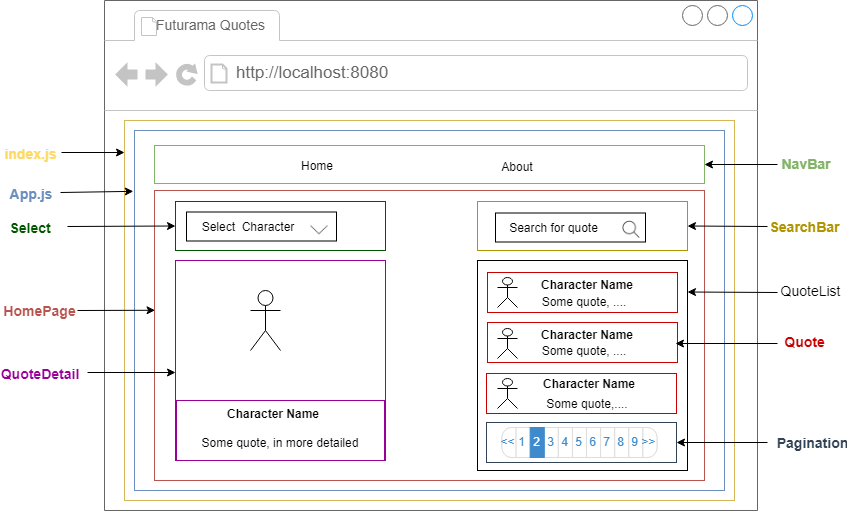

The diagram above was exported from draw.io. Its source (the exported page's mxGraphModel, read from the mxfile embedded in the PNG):
<mxGraphModel dx="1157" dy="537" grid="1" gridSize="10" guides="1" tooltips="1" connect="1" arrows="1" fold="1" page="1" pageScale="1" pageWidth="850" pageHeight="1100" math="0" shadow="0">
  <root>
    <mxCell id="0" />
    <mxCell id="1" parent="0" />
    <mxCell id="zF3ERXeeioQHRcDe2O1K-3" value="" style="strokeWidth=1;shadow=0;dashed=0;align=center;html=1;shape=mxgraph.mockup.containers.browserWindow;rSize=0;fillColor=#ffffff;strokeColor=#666666;strokeColor2=#008cff;strokeColor3=#c4c4c4;mainText=,;recursiveResize=0;" vertex="1" parent="1">
      <mxGeometry x="107" y="48" width="653" height="510" as="geometry" />
    </mxCell>
    <mxCell id="zF3ERXeeioQHRcDe2O1K-4" value="&lt;font style=&quot;font-size: 14px&quot;&gt;Futurama Quotes&lt;/font&gt;" style="strokeWidth=1;shadow=0;dashed=0;align=center;html=1;shape=mxgraph.mockup.containers.anchor;fontSize=17;fontColor=#666666;align=left;" vertex="1" parent="zF3ERXeeioQHRcDe2O1K-3">
      <mxGeometry x="50" y="12" width="90" height="26" as="geometry" />
    </mxCell>
    <mxCell id="zF3ERXeeioQHRcDe2O1K-5" value="http://localhost:8080" style="strokeWidth=1;shadow=0;dashed=0;align=center;html=1;shape=mxgraph.mockup.containers.anchor;rSize=0;fontSize=17;fontColor=#666666;align=left;" vertex="1" parent="zF3ERXeeioQHRcDe2O1K-3">
      <mxGeometry x="130" y="60" width="250" height="26" as="geometry" />
    </mxCell>
    <mxCell id="zF3ERXeeioQHRcDe2O1K-6" value="" style="rounded=0;whiteSpace=wrap;html=1;fillColor=none;strokeColor=#d6b656;" vertex="1" parent="zF3ERXeeioQHRcDe2O1K-3">
      <mxGeometry x="20" y="120" width="610" height="380" as="geometry" />
    </mxCell>
    <mxCell id="zF3ERXeeioQHRcDe2O1K-9" value="" style="rounded=0;whiteSpace=wrap;html=1;fillColor=none;strokeColor=#6c8ebf;" vertex="1" parent="zF3ERXeeioQHRcDe2O1K-3">
      <mxGeometry x="30" y="130" width="590" height="360" as="geometry" />
    </mxCell>
    <mxCell id="zF3ERXeeioQHRcDe2O1K-14" value="" style="rounded=0;whiteSpace=wrap;html=1;fillColor=none;strokeColor=#82b366;" vertex="1" parent="zF3ERXeeioQHRcDe2O1K-3">
      <mxGeometry x="50" y="145" width="550" height="38" as="geometry" />
    </mxCell>
    <mxCell id="zF3ERXeeioQHRcDe2O1K-15" value="Home" style="text;html=1;strokeColor=none;fillColor=none;align=center;verticalAlign=middle;whiteSpace=wrap;rounded=0;" vertex="1" parent="zF3ERXeeioQHRcDe2O1K-3">
      <mxGeometry x="192" y="155" width="40" height="20" as="geometry" />
    </mxCell>
    <mxCell id="zF3ERXeeioQHRcDe2O1K-16" value="About" style="text;html=1;strokeColor=none;fillColor=none;align=center;verticalAlign=middle;whiteSpace=wrap;rounded=0;" vertex="1" parent="zF3ERXeeioQHRcDe2O1K-3">
      <mxGeometry x="393" y="156" width="40" height="20" as="geometry" />
    </mxCell>
    <mxCell id="zF3ERXeeioQHRcDe2O1K-21" value="" style="rounded=0;whiteSpace=wrap;html=1;fillColor=none;strokeColor=#b85450;" vertex="1" parent="zF3ERXeeioQHRcDe2O1K-3">
      <mxGeometry x="50" y="190" width="550" height="290" as="geometry" />
    </mxCell>
    <mxCell id="zF3ERXeeioQHRcDe2O1K-29" value="" style="rounded=0;whiteSpace=wrap;html=1;fillColor=none;strokeColor=#005700;fontColor=#ffffff;" vertex="1" parent="zF3ERXeeioQHRcDe2O1K-3">
      <mxGeometry x="71" y="201" width="210" height="49" as="geometry" />
    </mxCell>
    <mxCell id="zF3ERXeeioQHRcDe2O1K-33" value="" style="rounded=0;whiteSpace=wrap;html=1;fillColor=none;strokeColor=#B09500;fontColor=#ffffff;" vertex="1" parent="zF3ERXeeioQHRcDe2O1K-3">
      <mxGeometry x="373" y="201" width="210" height="49" as="geometry" />
    </mxCell>
    <mxCell id="zF3ERXeeioQHRcDe2O1K-34" value="" style="rounded=0;whiteSpace=wrap;html=1;" vertex="1" parent="zF3ERXeeioQHRcDe2O1K-3">
      <mxGeometry x="82" y="211.5" width="150" height="29" as="geometry" />
    </mxCell>
    <mxCell id="zF3ERXeeioQHRcDe2O1K-35" value="" style="shape=image;html=1;verticalAlign=top;verticalLabelPosition=bottom;labelBackgroundColor=#ffffff;imageAspect=0;aspect=fixed;image=https://cdn0.iconfinder.com/data/icons/slim-square-icons-basics/100/basics-08-128.png" vertex="1" parent="zF3ERXeeioQHRcDe2O1K-3">
      <mxGeometry x="200" y="215.5" width="29" height="29" as="geometry" />
    </mxCell>
    <mxCell id="zF3ERXeeioQHRcDe2O1K-36" value="" style="rounded=0;whiteSpace=wrap;html=1;" vertex="1" parent="zF3ERXeeioQHRcDe2O1K-3">
      <mxGeometry x="391" y="212.5" width="150" height="29" as="geometry" />
    </mxCell>
    <mxCell id="zF3ERXeeioQHRcDe2O1K-37" value="" style="shape=image;html=1;verticalAlign=top;verticalLabelPosition=bottom;labelBackgroundColor=#ffffff;imageAspect=0;aspect=fixed;image=https://cdn0.iconfinder.com/data/icons/slim-square-icons-basics/100/basics-19-128.png" vertex="1" parent="zF3ERXeeioQHRcDe2O1K-3">
      <mxGeometry x="513" y="215" width="28" height="28" as="geometry" />
    </mxCell>
    <mxCell id="zF3ERXeeioQHRcDe2O1K-38" value="" style="rounded=0;whiteSpace=wrap;html=1;fillColor=none;strokeColor=#990099;gradientColor=#7ea6e0;" vertex="1" parent="zF3ERXeeioQHRcDe2O1K-3">
      <mxGeometry x="71" y="260" width="210" height="200" as="geometry" />
    </mxCell>
    <mxCell id="zF3ERXeeioQHRcDe2O1K-39" value="" style="rounded=0;whiteSpace=wrap;html=1;" vertex="1" parent="zF3ERXeeioQHRcDe2O1K-3">
      <mxGeometry x="373" y="260" width="210" height="210" as="geometry" />
    </mxCell>
    <mxCell id="zF3ERXeeioQHRcDe2O1K-41" value="" style="endArrow=classic;html=1;" edge="1" parent="zF3ERXeeioQHRcDe2O1K-3">
      <mxGeometry width="50" height="50" relative="1" as="geometry">
        <mxPoint x="-17" y="372" as="sourcePoint" />
        <mxPoint x="71" y="372" as="targetPoint" />
      </mxGeometry>
    </mxCell>
    <mxCell id="zF3ERXeeioQHRcDe2O1K-65" value="" style="rounded=0;whiteSpace=wrap;html=1;gradientColor=#ffa500;fillColor=none;strokeColor=#C90000;" vertex="1" parent="zF3ERXeeioQHRcDe2O1K-3">
      <mxGeometry x="383" y="272" width="190" height="40" as="geometry" />
    </mxCell>
    <mxCell id="zF3ERXeeioQHRcDe2O1K-66" value="" style="rounded=0;whiteSpace=wrap;html=1;strokeColor=#C90000;" vertex="1" parent="zF3ERXeeioQHRcDe2O1K-3">
      <mxGeometry x="383" y="322" width="190" height="40" as="geometry" />
    </mxCell>
    <mxCell id="zF3ERXeeioQHRcDe2O1K-67" value="" style="rounded=0;whiteSpace=wrap;html=1;strokeColor=#C90000;" vertex="1" parent="zF3ERXeeioQHRcDe2O1K-3">
      <mxGeometry x="382" y="373" width="190" height="40" as="geometry" />
    </mxCell>
    <mxCell id="zF3ERXeeioQHRcDe2O1K-81" value="" style="rounded=0;whiteSpace=wrap;html=1;fillColor=none;strokeColor=#314354;fontColor=#ffffff;" vertex="1" parent="zF3ERXeeioQHRcDe2O1K-3">
      <mxGeometry x="382" y="422" width="190" height="40" as="geometry" />
    </mxCell>
    <mxCell id="zF3ERXeeioQHRcDe2O1K-69" value="" style="html=1;shadow=0;dashed=0;shape=mxgraph.bootstrap.rrect;fillColor=#ffffff;strokeColor=#dddddd;whiteSpace=wrap;" vertex="1" parent="zF3ERXeeioQHRcDe2O1K-3">
      <mxGeometry x="397.5" y="427" width="155" height="30" as="geometry" />
    </mxCell>
    <mxCell id="zF3ERXeeioQHRcDe2O1K-70" value="&lt;&lt;" style="strokeColor=inherit;fillColor=inherit;gradientColor=inherit;html=1;shadow=0;dashed=0;shape=mxgraph.bootstrap.leftButton;fontColor=#3D8BCD;whiteSpace=wrap;" vertex="1" parent="zF3ERXeeioQHRcDe2O1K-69">
      <mxGeometry width="14.090909090909095" height="30" as="geometry" />
    </mxCell>
    <mxCell id="zF3ERXeeioQHRcDe2O1K-71" value="1" style="strokeColor=inherit;fillColor=inherit;gradientColor=inherit;html=1;shadow=0;dashed=0;shape=mxgraph.bootstrap.rect;perimeter=none;fontColor=#3D8BCD;whiteSpace=wrap;" vertex="1" parent="zF3ERXeeioQHRcDe2O1K-69">
      <mxGeometry x="14.090909090909095" width="14.090909090909095" height="30" as="geometry" />
    </mxCell>
    <mxCell id="zF3ERXeeioQHRcDe2O1K-72" value="3" style="strokeColor=inherit;fillColor=inherit;gradientColor=inherit;html=1;shadow=0;dashed=0;shape=mxgraph.bootstrap.rect;perimeter=none;fontColor=#3D8BCD;whiteSpace=wrap;" vertex="1" parent="zF3ERXeeioQHRcDe2O1K-69">
      <mxGeometry x="42.27272727272728" width="14.090909090909095" height="30" as="geometry" />
    </mxCell>
    <mxCell id="zF3ERXeeioQHRcDe2O1K-73" value="4" style="strokeColor=inherit;fillColor=inherit;gradientColor=inherit;html=1;shadow=0;dashed=0;shape=mxgraph.bootstrap.rect;perimeter=none;fontColor=#3D8BCD;whiteSpace=wrap;" vertex="1" parent="zF3ERXeeioQHRcDe2O1K-69">
      <mxGeometry x="56.36363636363638" width="14.090909090909095" height="30" as="geometry" />
    </mxCell>
    <mxCell id="zF3ERXeeioQHRcDe2O1K-74" value="5" style="strokeColor=inherit;fillColor=inherit;gradientColor=inherit;html=1;shadow=0;dashed=0;shape=mxgraph.bootstrap.rect;perimeter=none;fontColor=#3D8BCD;whiteSpace=wrap;" vertex="1" parent="zF3ERXeeioQHRcDe2O1K-69">
      <mxGeometry x="70.45454545454545" width="14.090909090909095" height="30" as="geometry" />
    </mxCell>
    <mxCell id="zF3ERXeeioQHRcDe2O1K-75" value="6" style="strokeColor=inherit;fillColor=inherit;gradientColor=inherit;html=1;shadow=0;dashed=0;shape=mxgraph.bootstrap.rect;perimeter=none;fontColor=#3D8BCD;whiteSpace=wrap;" vertex="1" parent="zF3ERXeeioQHRcDe2O1K-69">
      <mxGeometry x="84.54545454545456" width="14.090909090909095" height="30" as="geometry" />
    </mxCell>
    <mxCell id="zF3ERXeeioQHRcDe2O1K-76" value="7" style="strokeColor=inherit;fillColor=inherit;gradientColor=inherit;html=1;shadow=0;dashed=0;shape=mxgraph.bootstrap.rect;perimeter=none;fontColor=#3D8BCD;whiteSpace=wrap;" vertex="1" parent="zF3ERXeeioQHRcDe2O1K-69">
      <mxGeometry x="98.63636363636363" width="14.090909090909095" height="30" as="geometry" />
    </mxCell>
    <mxCell id="zF3ERXeeioQHRcDe2O1K-77" value="8" style="strokeColor=inherit;fillColor=inherit;gradientColor=inherit;html=1;shadow=0;dashed=0;shape=mxgraph.bootstrap.rect;perimeter=none;fontColor=#3D8BCD;whiteSpace=wrap;" vertex="1" parent="zF3ERXeeioQHRcDe2O1K-69">
      <mxGeometry x="112.72727272727276" width="14.090909090909095" height="30" as="geometry" />
    </mxCell>
    <mxCell id="zF3ERXeeioQHRcDe2O1K-78" value="9" style="strokeColor=inherit;fillColor=inherit;gradientColor=inherit;html=1;shadow=0;dashed=0;shape=mxgraph.bootstrap.rect;perimeter=none;fontColor=#3D8BCD;whiteSpace=wrap;" vertex="1" parent="zF3ERXeeioQHRcDe2O1K-69">
      <mxGeometry x="126.81818181818183" width="14.090909090909095" height="30" as="geometry" />
    </mxCell>
    <mxCell id="zF3ERXeeioQHRcDe2O1K-79" value="&gt;&gt;" style="strokeColor=inherit;fillColor=inherit;gradientColor=inherit;html=1;shadow=0;dashed=0;shape=mxgraph.bootstrap.rightButton;fontColor=#3D8BCD;whiteSpace=wrap;" vertex="1" parent="zF3ERXeeioQHRcDe2O1K-69">
      <mxGeometry x="140.9090909090909" width="14.090909090909095" height="30" as="geometry" />
    </mxCell>
    <mxCell id="zF3ERXeeioQHRcDe2O1K-80" value="2" style="html=1;shadow=0;dashed=0;shape=mxgraph.bootstrap.rect;strokeColor=#3D8BCD;fillColor=#3D8BCD;perimeter=none;fontColor=#ffffff;whiteSpace=wrap;" vertex="1" parent="zF3ERXeeioQHRcDe2O1K-69">
      <mxGeometry x="28.18181818181819" width="14.090909090909095" height="30" as="geometry" />
    </mxCell>
    <mxCell id="zF3ERXeeioQHRcDe2O1K-64" value="" style="endArrow=classic;html=1;" edge="1" parent="zF3ERXeeioQHRcDe2O1K-3">
      <mxGeometry width="50" height="50" relative="1" as="geometry">
        <mxPoint x="673" y="292" as="sourcePoint" />
        <mxPoint x="583" y="291.5" as="targetPoint" />
      </mxGeometry>
    </mxCell>
    <mxCell id="zF3ERXeeioQHRcDe2O1K-92" value="" style="rounded=0;whiteSpace=wrap;html=1;fillColor=#ffffff;strokeColor=#990099;" vertex="1" parent="zF3ERXeeioQHRcDe2O1K-3">
      <mxGeometry x="72" y="400" width="208" height="60" as="geometry" />
    </mxCell>
    <mxCell id="zF3ERXeeioQHRcDe2O1K-98" value="" style="shape=umlActor;verticalLabelPosition=bottom;labelBackgroundColor=#ffffff;verticalAlign=top;html=1;outlineConnect=0;" vertex="1" parent="zF3ERXeeioQHRcDe2O1K-3">
      <mxGeometry x="146" y="290" width="30" height="60" as="geometry" />
    </mxCell>
    <mxCell id="zF3ERXeeioQHRcDe2O1K-138" value="" style="shape=umlActor;verticalLabelPosition=bottom;labelBackgroundColor=#ffffff;verticalAlign=top;html=1;outlineConnect=0;" vertex="1" parent="zF3ERXeeioQHRcDe2O1K-3">
      <mxGeometry x="393" y="277" width="20" height="30" as="geometry" />
    </mxCell>
    <mxCell id="zF3ERXeeioQHRcDe2O1K-139" value="" style="shape=umlActor;verticalLabelPosition=bottom;labelBackgroundColor=#ffffff;verticalAlign=top;html=1;outlineConnect=0;" vertex="1" parent="zF3ERXeeioQHRcDe2O1K-3">
      <mxGeometry x="393" y="328" width="20" height="30" as="geometry" />
    </mxCell>
    <mxCell id="zF3ERXeeioQHRcDe2O1K-140" value="" style="shape=umlActor;verticalLabelPosition=bottom;labelBackgroundColor=#ffffff;verticalAlign=top;html=1;outlineConnect=0;" vertex="1" parent="zF3ERXeeioQHRcDe2O1K-3">
      <mxGeometry x="393" y="378" width="20" height="30" as="geometry" />
    </mxCell>
    <mxCell id="zF3ERXeeioQHRcDe2O1K-141" value="&lt;b&gt;Character Name&lt;/b&gt;" style="text;html=1;strokeColor=none;fillColor=none;align=center;verticalAlign=middle;whiteSpace=wrap;rounded=0;" vertex="1" parent="zF3ERXeeioQHRcDe2O1K-3">
      <mxGeometry x="113" y="403" width="110" height="20" as="geometry" />
    </mxCell>
    <mxCell id="zF3ERXeeioQHRcDe2O1K-142" value="&lt;b&gt;Character Name&lt;/b&gt;" style="text;html=1;strokeColor=none;fillColor=none;align=center;verticalAlign=middle;whiteSpace=wrap;rounded=0;" vertex="1" parent="zF3ERXeeioQHRcDe2O1K-3">
      <mxGeometry x="427" y="274" width="110" height="20" as="geometry" />
    </mxCell>
    <mxCell id="zF3ERXeeioQHRcDe2O1K-143" value="&lt;b&gt;Character Name&lt;/b&gt;" style="text;html=1;strokeColor=none;fillColor=none;align=center;verticalAlign=middle;whiteSpace=wrap;rounded=0;" vertex="1" parent="zF3ERXeeioQHRcDe2O1K-3">
      <mxGeometry x="427" y="323.5" width="110" height="20" as="geometry" />
    </mxCell>
    <mxCell id="zF3ERXeeioQHRcDe2O1K-144" value="&lt;b&gt;Character Name&lt;/b&gt;" style="text;html=1;strokeColor=none;fillColor=none;align=center;verticalAlign=middle;whiteSpace=wrap;rounded=0;" vertex="1" parent="zF3ERXeeioQHRcDe2O1K-3">
      <mxGeometry x="428.5" y="373" width="110" height="20" as="geometry" />
    </mxCell>
    <mxCell id="zF3ERXeeioQHRcDe2O1K-146" value="Some quote, in more detailed" style="text;html=1;strokeColor=none;fillColor=none;align=center;verticalAlign=middle;whiteSpace=wrap;rounded=0;" vertex="1" parent="zF3ERXeeioQHRcDe2O1K-3">
      <mxGeometry x="90" y="432" width="170" height="20" as="geometry" />
    </mxCell>
    <mxCell id="zF3ERXeeioQHRcDe2O1K-147" value="Some quote, ...." style="text;html=1;strokeColor=none;fillColor=none;align=center;verticalAlign=middle;whiteSpace=wrap;rounded=0;" vertex="1" parent="zF3ERXeeioQHRcDe2O1K-3">
      <mxGeometry x="424" y="291" width="110" height="19" as="geometry" />
    </mxCell>
    <mxCell id="zF3ERXeeioQHRcDe2O1K-148" value="Some quote, ...." style="text;html=1;strokeColor=none;fillColor=none;align=center;verticalAlign=middle;whiteSpace=wrap;rounded=0;" vertex="1" parent="zF3ERXeeioQHRcDe2O1K-3">
      <mxGeometry x="424" y="340" width="110" height="20" as="geometry" />
    </mxCell>
    <mxCell id="zF3ERXeeioQHRcDe2O1K-149" value="Some quote,...." style="text;html=1;strokeColor=none;fillColor=none;align=center;verticalAlign=middle;whiteSpace=wrap;rounded=0;" vertex="1" parent="zF3ERXeeioQHRcDe2O1K-3">
      <mxGeometry x="427.5" y="393" width="110" height="20" as="geometry" />
    </mxCell>
    <mxCell id="zF3ERXeeioQHRcDe2O1K-145" value="&lt;font style=&quot;font-size: 12px&quot;&gt;Select&amp;nbsp; Character&lt;/font&gt;" style="text;html=1;strokeColor=none;fillColor=none;align=center;verticalAlign=middle;whiteSpace=wrap;rounded=0;" vertex="1" parent="zF3ERXeeioQHRcDe2O1K-3">
      <mxGeometry x="85" y="216" width="116" height="20" as="geometry" />
    </mxCell>
    <mxCell id="zF3ERXeeioQHRcDe2O1K-152" value="Search for quote" style="text;html=1;strokeColor=none;fillColor=none;align=center;verticalAlign=middle;whiteSpace=wrap;rounded=0;" vertex="1" parent="zF3ERXeeioQHRcDe2O1K-3">
      <mxGeometry x="398" y="217" width="103" height="20" as="geometry" />
    </mxCell>
    <mxCell id="zF3ERXeeioQHRcDe2O1K-156" value="" style="endArrow=classic;html=1;entryX=0;entryY=0.5;entryDx=0;entryDy=0;" edge="1" parent="zF3ERXeeioQHRcDe2O1K-3" target="zF3ERXeeioQHRcDe2O1K-29">
      <mxGeometry width="50" height="50" relative="1" as="geometry">
        <mxPoint x="-37" y="226" as="sourcePoint" />
        <mxPoint x="20" y="200" as="targetPoint" />
      </mxGeometry>
    </mxCell>
    <mxCell id="zF3ERXeeioQHRcDe2O1K-7" value="&lt;font color=&quot;#ffd966&quot; style=&quot;font-size: 14px&quot;&gt;&lt;b&gt;index.js&lt;/b&gt;&lt;/font&gt;" style="text;html=1;strokeColor=none;fillColor=none;align=center;verticalAlign=middle;whiteSpace=wrap;rounded=0;" vertex="1" parent="1">
      <mxGeometry x="13" y="191" width="40" height="20" as="geometry" />
    </mxCell>
    <mxCell id="zF3ERXeeioQHRcDe2O1K-8" value="" style="endArrow=classic;html=1;" edge="1" parent="1">
      <mxGeometry width="50" height="50" relative="1" as="geometry">
        <mxPoint x="64" y="200" as="sourcePoint" />
        <mxPoint x="127" y="200" as="targetPoint" />
      </mxGeometry>
    </mxCell>
    <mxCell id="zF3ERXeeioQHRcDe2O1K-10" value="&lt;b&gt;&lt;font color=&quot;#6c8ebf&quot; style=&quot;font-size: 14px&quot;&gt;App.js&lt;/font&gt;&lt;/b&gt;" style="text;html=1;strokeColor=none;fillColor=none;align=center;verticalAlign=middle;whiteSpace=wrap;rounded=0;" vertex="1" parent="1">
      <mxGeometry x="13" y="231" width="40" height="20" as="geometry" />
    </mxCell>
    <mxCell id="zF3ERXeeioQHRcDe2O1K-13" value="" style="endArrow=classic;html=1;entryX=-0.002;entryY=0.169;entryDx=0;entryDy=0;entryPerimeter=0;" edge="1" parent="1" target="zF3ERXeeioQHRcDe2O1K-9">
      <mxGeometry width="50" height="50" relative="1" as="geometry">
        <mxPoint x="63" y="240" as="sourcePoint" />
        <mxPoint x="142.64300000000003" y="262.77199999999993" as="targetPoint" />
      </mxGeometry>
    </mxCell>
    <mxCell id="zF3ERXeeioQHRcDe2O1K-19" value="&lt;font color=&quot;#82b366&quot; style=&quot;font-size: 14px&quot;&gt;&lt;b&gt;NavBar&lt;/b&gt;&lt;/font&gt;" style="text;html=1;strokeColor=none;fillColor=none;align=center;verticalAlign=middle;whiteSpace=wrap;rounded=0;" vertex="1" parent="1">
      <mxGeometry x="789" y="201" width="40" height="20" as="geometry" />
    </mxCell>
    <mxCell id="zF3ERXeeioQHRcDe2O1K-20" value="" style="endArrow=classic;html=1;entryX=1;entryY=0.5;entryDx=0;entryDy=0;" edge="1" parent="1" target="zF3ERXeeioQHRcDe2O1K-14">
      <mxGeometry width="50" height="50" relative="1" as="geometry">
        <mxPoint x="780" y="212" as="sourcePoint" />
        <mxPoint x="835" y="207" as="targetPoint" />
      </mxGeometry>
    </mxCell>
    <mxCell id="zF3ERXeeioQHRcDe2O1K-23" value="&lt;font color=&quot;#b85450&quot; style=&quot;font-size: 14px&quot;&gt;&lt;b&gt;HomePage&lt;/b&gt;&lt;/font&gt;" style="text;html=1;strokeColor=none;fillColor=none;align=center;verticalAlign=middle;whiteSpace=wrap;rounded=0;" vertex="1" parent="1">
      <mxGeometry x="22" y="348" width="40" height="20" as="geometry" />
    </mxCell>
    <mxCell id="zF3ERXeeioQHRcDe2O1K-25" value="" style="endArrow=classic;html=1;entryX=0.001;entryY=0.413;entryDx=0;entryDy=0;entryPerimeter=0;" edge="1" parent="1" target="zF3ERXeeioQHRcDe2O1K-21">
      <mxGeometry width="50" height="50" relative="1" as="geometry">
        <mxPoint x="80" y="358" as="sourcePoint" />
        <mxPoint x="127" y="280" as="targetPoint" />
      </mxGeometry>
    </mxCell>
    <mxCell id="zF3ERXeeioQHRcDe2O1K-40" value="&lt;b&gt;&lt;font color=&quot;#990099&quot; style=&quot;font-size: 14px&quot;&gt;QuoteDetail&lt;/font&gt;&lt;/b&gt;" style="text;html=1;strokeColor=none;fillColor=none;align=center;verticalAlign=middle;whiteSpace=wrap;rounded=0;" vertex="1" parent="1">
      <mxGeometry x="22" y="411" width="40" height="20" as="geometry" />
    </mxCell>
    <mxCell id="zF3ERXeeioQHRcDe2O1K-42" value="&lt;b&gt;&lt;font color=&quot;#b09500&quot; style=&quot;font-size: 14px&quot;&gt;SearchBar&lt;/font&gt;&lt;/b&gt;" style="text;html=1;strokeColor=none;fillColor=none;align=center;verticalAlign=middle;whiteSpace=wrap;rounded=0;" vertex="1" parent="1">
      <mxGeometry x="787" y="263.8333333333333" width="40" height="20" as="geometry" />
    </mxCell>
    <mxCell id="zF3ERXeeioQHRcDe2O1K-44" value="" style="endArrow=classic;html=1;entryX=1;entryY=0.5;entryDx=0;entryDy=0;" edge="1" parent="1" target="zF3ERXeeioQHRcDe2O1K-33">
      <mxGeometry width="50" height="50" relative="1" as="geometry">
        <mxPoint x="770" y="274" as="sourcePoint" />
        <mxPoint x="785" y="286.8333333333333" as="targetPoint" />
      </mxGeometry>
    </mxCell>
    <mxCell id="zF3ERXeeioQHRcDe2O1K-45" value="&lt;font style=&quot;font-size: 14px&quot;&gt;QuoteList&lt;/font&gt;" style="text;html=1;strokeColor=none;fillColor=none;align=center;verticalAlign=middle;whiteSpace=wrap;rounded=0;" vertex="1" parent="1">
      <mxGeometry x="792" y="328" width="40" height="20" as="geometry" />
    </mxCell>
    <mxCell id="zF3ERXeeioQHRcDe2O1K-82" value="&lt;font color=&quot;#c90000&quot; style=&quot;font-size: 14px&quot;&gt;&lt;b&gt;Quote&lt;/b&gt;&lt;/font&gt;" style="text;html=1;strokeColor=none;fillColor=none;align=center;verticalAlign=middle;whiteSpace=wrap;rounded=0;" vertex="1" parent="1">
      <mxGeometry x="787" y="379" width="40" height="20" as="geometry" />
    </mxCell>
    <mxCell id="zF3ERXeeioQHRcDe2O1K-83" value="" style="endArrow=classic;html=1;" edge="1" parent="1">
      <mxGeometry width="50" height="50" relative="1" as="geometry">
        <mxPoint x="780" y="391" as="sourcePoint" />
        <mxPoint x="678" y="391" as="targetPoint" />
      </mxGeometry>
    </mxCell>
    <mxCell id="zF3ERXeeioQHRcDe2O1K-86" value="" style="endArrow=classic;html=1;entryX=1;entryY=0.5;entryDx=0;entryDy=0;" edge="1" parent="1" target="zF3ERXeeioQHRcDe2O1K-81">
      <mxGeometry width="50" height="50" relative="1" as="geometry">
        <mxPoint x="770" y="490" as="sourcePoint" />
        <mxPoint x="815" y="493" as="targetPoint" />
      </mxGeometry>
    </mxCell>
    <mxCell id="zF3ERXeeioQHRcDe2O1K-87" value="&lt;font color=&quot;#314354&quot; style=&quot;font-size: 14px&quot;&gt;&lt;b&gt;Pagination&lt;/b&gt;&lt;/font&gt;" style="text;html=1;strokeColor=none;fillColor=none;align=center;verticalAlign=middle;whiteSpace=wrap;rounded=0;" vertex="1" parent="1">
      <mxGeometry x="794" y="480" width="40" height="20" as="geometry" />
    </mxCell>
    <mxCell id="zF3ERXeeioQHRcDe2O1K-155" value="&lt;font color=&quot;#005700&quot; style=&quot;font-size: 14px&quot;&gt;&lt;b&gt;Select&lt;/b&gt;&lt;/font&gt;" style="text;html=1;strokeColor=none;fillColor=none;align=center;verticalAlign=middle;whiteSpace=wrap;rounded=0;" vertex="1" parent="1">
      <mxGeometry x="13" y="265" width="40" height="20" as="geometry" />
    </mxCell>
  </root>
</mxGraphModel>